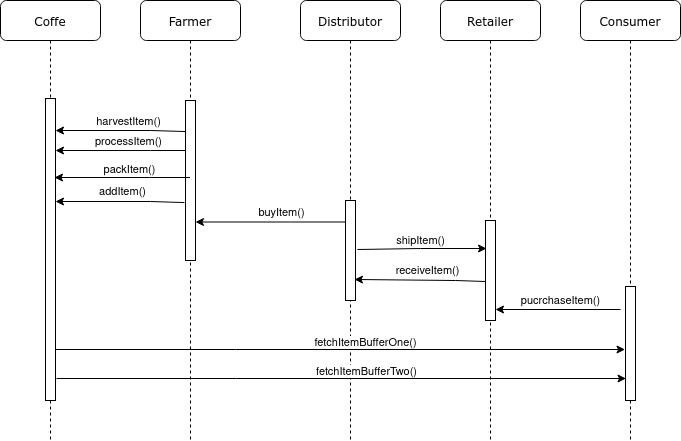

The diagram above was exported from draw.io. Its source (the exported page's mxGraphModel, read from the mxfile embedded in the PNG):
<mxGraphModel dx="702" dy="793" grid="1" gridSize="10" guides="1" tooltips="1" connect="1" arrows="1" fold="1" page="1" pageScale="1" pageWidth="1100" pageHeight="850" background="none" math="0" shadow="0">
  <root>
    <mxCell id="0" />
    <mxCell id="1" parent="0" />
    <mxCell id="7baba1c4bc27f4b0-2" value="Farmer" style="shape=umlLifeline;perimeter=lifelinePerimeter;whiteSpace=wrap;html=1;container=1;collapsible=0;recursiveResize=0;outlineConnect=0;rounded=1;shadow=0;comic=0;labelBackgroundColor=none;strokeWidth=1;fontFamily=Verdana;fontSize=12;align=center;" parent="1" vertex="1">
      <mxGeometry x="240" y="80" width="100" height="440" as="geometry" />
    </mxCell>
    <mxCell id="7baba1c4bc27f4b0-10" value="" style="html=1;points=[];perimeter=orthogonalPerimeter;rounded=0;shadow=0;comic=0;labelBackgroundColor=none;strokeWidth=1;fontFamily=Verdana;fontSize=12;align=center;" parent="7baba1c4bc27f4b0-2" vertex="1">
      <mxGeometry x="45" y="100" width="10" height="160" as="geometry" />
    </mxCell>
    <mxCell id="tHxEXbKZa0VlboD3l-bC-11" value="" style="endArrow=classic;html=1;rounded=0;" edge="1" parent="7baba1c4bc27f4b0-2">
      <mxGeometry width="50" height="50" relative="1" as="geometry">
        <mxPoint x="209.5" y="221.5" as="sourcePoint" />
        <mxPoint x="55" y="221.5" as="targetPoint" />
        <Array as="points">
          <mxPoint x="150" y="221.5" />
        </Array>
      </mxGeometry>
    </mxCell>
    <mxCell id="tHxEXbKZa0VlboD3l-bC-12" value="buyItem()" style="edgeLabel;html=1;align=center;verticalAlign=middle;resizable=0;points=[];" vertex="1" connectable="0" parent="tHxEXbKZa0VlboD3l-bC-11">
      <mxGeometry x="-0.104" y="-1" relative="1" as="geometry">
        <mxPoint y="-9" as="offset" />
      </mxGeometry>
    </mxCell>
    <mxCell id="7baba1c4bc27f4b0-3" value="Distributor" style="shape=umlLifeline;perimeter=lifelinePerimeter;whiteSpace=wrap;html=1;container=1;collapsible=0;recursiveResize=0;outlineConnect=0;rounded=1;shadow=0;comic=0;labelBackgroundColor=none;strokeWidth=1;fontFamily=Verdana;fontSize=12;align=center;" parent="1" vertex="1">
      <mxGeometry x="400" y="80" width="100" height="440" as="geometry" />
    </mxCell>
    <mxCell id="7baba1c4bc27f4b0-13" value="" style="html=1;points=[];perimeter=orthogonalPerimeter;rounded=0;shadow=0;comic=0;labelBackgroundColor=none;strokeWidth=1;fontFamily=Verdana;fontSize=12;align=center;" parent="7baba1c4bc27f4b0-3" vertex="1">
      <mxGeometry x="45" y="200" width="10" height="100" as="geometry" />
    </mxCell>
    <mxCell id="7baba1c4bc27f4b0-4" value="Retailer" style="shape=umlLifeline;perimeter=lifelinePerimeter;whiteSpace=wrap;html=1;container=1;collapsible=0;recursiveResize=0;outlineConnect=0;rounded=1;shadow=0;comic=0;labelBackgroundColor=none;strokeWidth=1;fontFamily=Verdana;fontSize=12;align=center;" parent="1" vertex="1">
      <mxGeometry x="540" y="80" width="100" height="440" as="geometry" />
    </mxCell>
    <mxCell id="7baba1c4bc27f4b0-5" value="Consumer" style="shape=umlLifeline;perimeter=lifelinePerimeter;whiteSpace=wrap;html=1;container=1;collapsible=0;recursiveResize=0;outlineConnect=0;rounded=1;shadow=0;comic=0;labelBackgroundColor=none;strokeWidth=1;fontFamily=Verdana;fontSize=12;align=center;" parent="1" vertex="1">
      <mxGeometry x="680" y="80" width="100" height="440" as="geometry" />
    </mxCell>
    <mxCell id="7baba1c4bc27f4b0-19" value="" style="html=1;points=[];perimeter=orthogonalPerimeter;rounded=0;shadow=0;comic=0;labelBackgroundColor=none;strokeWidth=1;fontFamily=Verdana;fontSize=12;align=center;" parent="7baba1c4bc27f4b0-5" vertex="1">
      <mxGeometry x="45" y="286" width="10" height="114" as="geometry" />
    </mxCell>
    <mxCell id="7baba1c4bc27f4b0-8" value="Coffe" style="shape=umlLifeline;perimeter=lifelinePerimeter;whiteSpace=wrap;html=1;container=1;collapsible=0;recursiveResize=0;outlineConnect=0;rounded=1;shadow=0;comic=0;labelBackgroundColor=none;strokeWidth=1;fontFamily=Verdana;fontSize=12;align=center;" parent="1" vertex="1">
      <mxGeometry x="100" y="80" width="100" height="440" as="geometry" />
    </mxCell>
    <mxCell id="7baba1c4bc27f4b0-9" value="" style="html=1;points=[];perimeter=orthogonalPerimeter;rounded=0;shadow=0;comic=0;labelBackgroundColor=none;strokeWidth=1;fontFamily=Verdana;fontSize=12;align=center;" parent="7baba1c4bc27f4b0-8" vertex="1">
      <mxGeometry x="45" y="98" width="10" height="302" as="geometry" />
    </mxCell>
    <mxCell id="tHxEXbKZa0VlboD3l-bC-9" value="addItem()" style="endArrow=classic;html=1;rounded=0;exitX=-0.1;exitY=0.638;exitDx=0;exitDy=0;exitPerimeter=0;" edge="1" parent="7baba1c4bc27f4b0-8" source="7baba1c4bc27f4b0-10">
      <mxGeometry x="-0.04" y="-10" width="50" height="50" relative="1" as="geometry">
        <mxPoint x="180" y="201" as="sourcePoint" />
        <mxPoint x="55" y="201" as="targetPoint" />
        <Array as="points">
          <mxPoint x="150" y="201" />
        </Array>
        <mxPoint as="offset" />
      </mxGeometry>
    </mxCell>
    <mxCell id="7baba1c4bc27f4b0-16" value="" style="html=1;points=[];perimeter=orthogonalPerimeter;rounded=0;shadow=0;comic=0;labelBackgroundColor=none;strokeWidth=1;fontFamily=Verdana;fontSize=12;align=center;" parent="1" vertex="1">
      <mxGeometry x="585" y="300" width="10" height="100" as="geometry" />
    </mxCell>
    <mxCell id="tHxEXbKZa0VlboD3l-bC-3" value="" style="endArrow=classic;html=1;rounded=0;exitX=0;exitY=0.194;exitDx=0;exitDy=0;exitPerimeter=0;" edge="1" parent="1" source="7baba1c4bc27f4b0-10" target="7baba1c4bc27f4b0-9">
      <mxGeometry width="50" height="50" relative="1" as="geometry">
        <mxPoint x="280" y="210" as="sourcePoint" />
        <mxPoint x="230" y="220" as="targetPoint" />
        <Array as="points">
          <mxPoint x="250" y="210" />
        </Array>
      </mxGeometry>
    </mxCell>
    <mxCell id="tHxEXbKZa0VlboD3l-bC-4" value="harvestItem()" style="edgeLabel;html=1;align=center;verticalAlign=middle;resizable=0;points=[];" vertex="1" connectable="0" parent="tHxEXbKZa0VlboD3l-bC-3">
      <mxGeometry x="-0.104" y="-1" relative="1" as="geometry">
        <mxPoint y="-9" as="offset" />
      </mxGeometry>
    </mxCell>
    <mxCell id="tHxEXbKZa0VlboD3l-bC-5" value="" style="endArrow=classic;html=1;rounded=0;" edge="1" parent="1" source="7baba1c4bc27f4b0-10">
      <mxGeometry width="50" height="50" relative="1" as="geometry">
        <mxPoint x="280" y="230" as="sourcePoint" />
        <mxPoint x="155" y="230" as="targetPoint" />
        <Array as="points">
          <mxPoint x="250" y="230" />
        </Array>
      </mxGeometry>
    </mxCell>
    <mxCell id="tHxEXbKZa0VlboD3l-bC-6" value="processItem()" style="edgeLabel;html=1;align=center;verticalAlign=middle;resizable=0;points=[];" vertex="1" connectable="0" parent="tHxEXbKZa0VlboD3l-bC-5">
      <mxGeometry x="-0.104" y="-1" relative="1" as="geometry">
        <mxPoint y="-9" as="offset" />
      </mxGeometry>
    </mxCell>
    <mxCell id="tHxEXbKZa0VlboD3l-bC-7" value="" style="endArrow=classic;html=1;rounded=0;" edge="1" parent="1" source="7baba1c4bc27f4b0-2">
      <mxGeometry width="50" height="50" relative="1" as="geometry">
        <mxPoint x="280" y="257" as="sourcePoint" />
        <mxPoint x="154" y="257" as="targetPoint" />
        <Array as="points">
          <mxPoint x="249" y="257" />
        </Array>
      </mxGeometry>
    </mxCell>
    <mxCell id="tHxEXbKZa0VlboD3l-bC-8" value="packItem()" style="edgeLabel;html=1;align=center;verticalAlign=middle;resizable=0;points=[];" vertex="1" connectable="0" parent="tHxEXbKZa0VlboD3l-bC-7">
      <mxGeometry x="-0.104" y="-1" relative="1" as="geometry">
        <mxPoint y="-8" as="offset" />
      </mxGeometry>
    </mxCell>
    <mxCell id="tHxEXbKZa0VlboD3l-bC-13" value="shipItem()" style="endArrow=classic;html=1;rounded=0;exitX=1.2;exitY=0.49;exitDx=0;exitDy=0;exitPerimeter=0;entryX=0.1;entryY=0.28;entryDx=0;entryDy=0;entryPerimeter=0;" edge="1" parent="1" source="7baba1c4bc27f4b0-13" target="7baba1c4bc27f4b0-16">
      <mxGeometry x="-0.0156" y="8" width="50" height="50" relative="1" as="geometry">
        <mxPoint x="460" y="328" as="sourcePoint" />
        <mxPoint x="580" y="328" as="targetPoint" />
        <Array as="points">
          <mxPoint x="520" y="328" />
        </Array>
        <mxPoint as="offset" />
      </mxGeometry>
    </mxCell>
    <mxCell id="tHxEXbKZa0VlboD3l-bC-14" value="" style="endArrow=classic;html=1;rounded=0;entryX=0.9;entryY=0.79;entryDx=0;entryDy=0;entryPerimeter=0;exitX=0;exitY=0.61;exitDx=0;exitDy=0;exitPerimeter=0;" edge="1" parent="1" source="7baba1c4bc27f4b0-16" target="7baba1c4bc27f4b0-13">
      <mxGeometry width="50" height="50" relative="1" as="geometry">
        <mxPoint x="580" y="359" as="sourcePoint" />
        <mxPoint x="460" y="360" as="targetPoint" />
        <Array as="points">
          <mxPoint x="555" y="360" />
        </Array>
      </mxGeometry>
    </mxCell>
    <mxCell id="tHxEXbKZa0VlboD3l-bC-15" value="receiveItem()" style="edgeLabel;html=1;align=center;verticalAlign=middle;resizable=0;points=[];" vertex="1" connectable="0" parent="tHxEXbKZa0VlboD3l-bC-14">
      <mxGeometry x="-0.104" y="-1" relative="1" as="geometry">
        <mxPoint y="-9" as="offset" />
      </mxGeometry>
    </mxCell>
    <mxCell id="tHxEXbKZa0VlboD3l-bC-18" value="pucrchaseItem()" style="endArrow=classic;html=1;rounded=0;entryX=1;entryY=0.89;entryDx=0;entryDy=0;entryPerimeter=0;" edge="1" parent="1" target="7baba1c4bc27f4b0-16">
      <mxGeometry x="-0.04" y="-9" width="50" height="50" relative="1" as="geometry">
        <mxPoint x="720" y="389" as="sourcePoint" />
        <mxPoint x="600" y="387" as="targetPoint" />
        <mxPoint as="offset" />
      </mxGeometry>
    </mxCell>
    <mxCell id="tHxEXbKZa0VlboD3l-bC-19" value="" style="endArrow=classic;html=1;rounded=0;" edge="1" parent="1">
      <mxGeometry width="50" height="50" relative="1" as="geometry">
        <mxPoint x="155" y="429" as="sourcePoint" />
        <mxPoint x="724.5" y="429" as="targetPoint" />
        <Array as="points">
          <mxPoint x="335" y="429" />
        </Array>
      </mxGeometry>
    </mxCell>
    <mxCell id="tHxEXbKZa0VlboD3l-bC-20" value="fetchItemBufferOne()" style="edgeLabel;html=1;align=center;verticalAlign=middle;resizable=0;points=[];" vertex="1" connectable="0" parent="tHxEXbKZa0VlboD3l-bC-19">
      <mxGeometry x="0.0852" y="-2" relative="1" as="geometry">
        <mxPoint y="-10" as="offset" />
      </mxGeometry>
    </mxCell>
    <mxCell id="tHxEXbKZa0VlboD3l-bC-22" value="" style="endArrow=classic;html=1;rounded=0;" edge="1" parent="1">
      <mxGeometry width="50" height="50" relative="1" as="geometry">
        <mxPoint x="156" y="458" as="sourcePoint" />
        <mxPoint x="725.5" y="458" as="targetPoint" />
        <Array as="points">
          <mxPoint x="336" y="458" />
        </Array>
      </mxGeometry>
    </mxCell>
    <mxCell id="tHxEXbKZa0VlboD3l-bC-23" value="fetchItemBufferTwo()" style="edgeLabel;html=1;align=center;verticalAlign=middle;resizable=0;points=[];" vertex="1" connectable="0" parent="tHxEXbKZa0VlboD3l-bC-22">
      <mxGeometry x="0.0852" y="-2" relative="1" as="geometry">
        <mxPoint y="-10" as="offset" />
      </mxGeometry>
    </mxCell>
  </root>
</mxGraphModel>